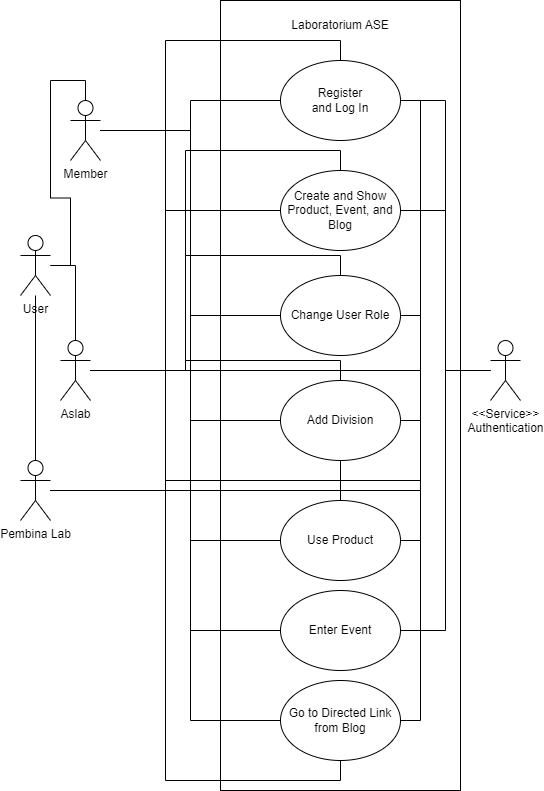

The diagram above was exported from draw.io. Its source (the exported page's mxGraphModel, read from the mxfile embedded in the PNG):
<mxGraphModel dx="1050" dy="581" grid="1" gridSize="10" guides="1" tooltips="1" connect="1" arrows="1" fold="1" page="1" pageScale="1" pageWidth="827" pageHeight="1169" math="0" shadow="0">
  <root>
    <mxCell id="0" />
    <mxCell id="1" parent="0" />
    <mxCell id="JFj3uUW5Q0bvLAfkjT64-5" value="" style="verticalLabelPosition=bottom;verticalAlign=top;html=1;shape=mxgraph.basic.rect;fillColor2=none;strokeWidth=1;size=20;indent=5;" parent="1" vertex="1">
      <mxGeometry x="240" y="40" width="240" height="790" as="geometry" />
    </mxCell>
    <mxCell id="9PX0aDmCdbCPSVlVPVjH-35" style="edgeStyle=orthogonalEdgeStyle;rounded=0;orthogonalLoop=1;jettySize=auto;html=1;entryX=0;entryY=0.5;entryDx=0;entryDy=0;endArrow=none;endFill=0;" parent="1" source="JFj3uUW5Q0bvLAfkjT64-1" target="9PX0aDmCdbCPSVlVPVjH-4" edge="1">
      <mxGeometry relative="1" as="geometry" />
    </mxCell>
    <mxCell id="yLnupoukv1PCzxA1h0lv-12" style="edgeStyle=orthogonalEdgeStyle;rounded=0;orthogonalLoop=1;jettySize=auto;html=1;entryX=0;entryY=0.5;entryDx=0;entryDy=0;endArrow=none;endFill=0;" parent="1" source="JFj3uUW5Q0bvLAfkjT64-1" target="yLnupoukv1PCzxA1h0lv-11" edge="1">
      <mxGeometry relative="1" as="geometry" />
    </mxCell>
    <mxCell id="yLnupoukv1PCzxA1h0lv-16" style="edgeStyle=orthogonalEdgeStyle;rounded=0;orthogonalLoop=1;jettySize=auto;html=1;entryX=0;entryY=0.5;entryDx=0;entryDy=0;endArrow=none;endFill=0;" parent="1" source="JFj3uUW5Q0bvLAfkjT64-1" target="yLnupoukv1PCzxA1h0lv-15" edge="1">
      <mxGeometry relative="1" as="geometry" />
    </mxCell>
    <mxCell id="yLnupoukv1PCzxA1h0lv-20" style="edgeStyle=orthogonalEdgeStyle;rounded=0;orthogonalLoop=1;jettySize=auto;html=1;entryX=0;entryY=0.5;entryDx=0;entryDy=0;endArrow=none;endFill=0;" parent="1" source="JFj3uUW5Q0bvLAfkjT64-1" target="yLnupoukv1PCzxA1h0lv-19" edge="1">
      <mxGeometry relative="1" as="geometry" />
    </mxCell>
    <mxCell id="yLnupoukv1PCzxA1h0lv-23" style="edgeStyle=orthogonalEdgeStyle;rounded=0;orthogonalLoop=1;jettySize=auto;html=1;entryX=0;entryY=0.5;entryDx=0;entryDy=0;endArrow=none;endFill=0;" parent="1" source="JFj3uUW5Q0bvLAfkjT64-1" target="yLnupoukv1PCzxA1h0lv-22" edge="1">
      <mxGeometry relative="1" as="geometry" />
    </mxCell>
    <mxCell id="tN2uApGsxZkQSA4ydL-U-5" style="edgeStyle=orthogonalEdgeStyle;rounded=0;orthogonalLoop=1;jettySize=auto;html=1;entryX=0;entryY=0.5;entryDx=0;entryDy=0;endArrow=none;endFill=0;" edge="1" parent="1" source="JFj3uUW5Q0bvLAfkjT64-1" target="tN2uApGsxZkQSA4ydL-U-1">
      <mxGeometry relative="1" as="geometry" />
    </mxCell>
    <mxCell id="JFj3uUW5Q0bvLAfkjT64-1" value="Member" style="shape=umlActor;verticalLabelPosition=bottom;verticalAlign=top;html=1;outlineConnect=0;" parent="1" vertex="1">
      <mxGeometry x="90" y="140" width="30" height="60" as="geometry" />
    </mxCell>
    <mxCell id="9PX0aDmCdbCPSVlVPVjH-37" style="edgeStyle=orthogonalEdgeStyle;rounded=0;orthogonalLoop=1;jettySize=auto;html=1;entryX=1;entryY=0.5;entryDx=0;entryDy=0;endArrow=none;endFill=0;" parent="1" source="JFj3uUW5Q0bvLAfkjT64-4" target="9PX0aDmCdbCPSVlVPVjH-4" edge="1">
      <mxGeometry relative="1" as="geometry" />
    </mxCell>
    <mxCell id="yLnupoukv1PCzxA1h0lv-28" style="edgeStyle=orthogonalEdgeStyle;rounded=0;orthogonalLoop=1;jettySize=auto;html=1;entryX=1;entryY=0.5;entryDx=0;entryDy=0;endArrow=none;endFill=0;" parent="1" source="JFj3uUW5Q0bvLAfkjT64-4" target="yLnupoukv1PCzxA1h0lv-6" edge="1">
      <mxGeometry relative="1" as="geometry" />
    </mxCell>
    <mxCell id="yLnupoukv1PCzxA1h0lv-29" style="edgeStyle=orthogonalEdgeStyle;rounded=0;orthogonalLoop=1;jettySize=auto;html=1;entryX=1;entryY=0.5;entryDx=0;entryDy=0;endArrow=none;endFill=0;" parent="1" source="JFj3uUW5Q0bvLAfkjT64-4" target="yLnupoukv1PCzxA1h0lv-19" edge="1">
      <mxGeometry relative="1" as="geometry" />
    </mxCell>
    <mxCell id="JFj3uUW5Q0bvLAfkjT64-4" value="&amp;lt;&amp;lt;Service&amp;gt;&amp;gt;&lt;br&gt;Authentication" style="shape=umlActor;verticalLabelPosition=bottom;verticalAlign=top;html=1;outlineConnect=0;" parent="1" vertex="1">
      <mxGeometry x="510" y="380" width="30" height="60" as="geometry" />
    </mxCell>
    <mxCell id="9PX0aDmCdbCPSVlVPVjH-1" value="Laboratorium ASE" style="text;html=1;strokeColor=none;fillColor=none;align=center;verticalAlign=middle;whiteSpace=wrap;rounded=0;" parent="1" vertex="1">
      <mxGeometry x="290" y="50" width="140" height="30" as="geometry" />
    </mxCell>
    <mxCell id="yLnupoukv1PCzxA1h0lv-4" style="edgeStyle=orthogonalEdgeStyle;rounded=0;orthogonalLoop=1;jettySize=auto;html=1;entryX=0.5;entryY=0;entryDx=0;entryDy=0;endArrow=none;endFill=0;" parent="1" source="9PX0aDmCdbCPSVlVPVjH-2" target="9PX0aDmCdbCPSVlVPVjH-4" edge="1">
      <mxGeometry relative="1" as="geometry" />
    </mxCell>
    <mxCell id="yLnupoukv1PCzxA1h0lv-10" style="edgeStyle=orthogonalEdgeStyle;rounded=0;orthogonalLoop=1;jettySize=auto;html=1;entryX=0;entryY=0.5;entryDx=0;entryDy=0;endArrow=none;endFill=0;" parent="1" source="9PX0aDmCdbCPSVlVPVjH-2" target="yLnupoukv1PCzxA1h0lv-6" edge="1">
      <mxGeometry relative="1" as="geometry" />
    </mxCell>
    <mxCell id="yLnupoukv1PCzxA1h0lv-14" style="edgeStyle=orthogonalEdgeStyle;rounded=0;orthogonalLoop=1;jettySize=auto;html=1;entryX=1;entryY=0.5;entryDx=0;entryDy=0;endArrow=none;endFill=0;" parent="1" source="9PX0aDmCdbCPSVlVPVjH-2" target="yLnupoukv1PCzxA1h0lv-11" edge="1">
      <mxGeometry relative="1" as="geometry" />
    </mxCell>
    <mxCell id="yLnupoukv1PCzxA1h0lv-18" style="edgeStyle=orthogonalEdgeStyle;rounded=0;orthogonalLoop=1;jettySize=auto;html=1;entryX=1;entryY=0.5;entryDx=0;entryDy=0;endArrow=none;endFill=0;" parent="1" source="9PX0aDmCdbCPSVlVPVjH-2" target="yLnupoukv1PCzxA1h0lv-15" edge="1">
      <mxGeometry relative="1" as="geometry" />
    </mxCell>
    <mxCell id="yLnupoukv1PCzxA1h0lv-25" style="edgeStyle=orthogonalEdgeStyle;rounded=0;orthogonalLoop=1;jettySize=auto;html=1;entryX=0.5;entryY=1;entryDx=0;entryDy=0;endArrow=none;endFill=0;" parent="1" source="9PX0aDmCdbCPSVlVPVjH-2" target="yLnupoukv1PCzxA1h0lv-22" edge="1">
      <mxGeometry relative="1" as="geometry" />
    </mxCell>
    <mxCell id="tN2uApGsxZkQSA4ydL-U-7" style="edgeStyle=orthogonalEdgeStyle;rounded=0;orthogonalLoop=1;jettySize=auto;html=1;entryX=1;entryY=0.5;entryDx=0;entryDy=0;endArrow=none;endFill=0;" edge="1" parent="1" source="9PX0aDmCdbCPSVlVPVjH-2" target="tN2uApGsxZkQSA4ydL-U-1">
      <mxGeometry relative="1" as="geometry" />
    </mxCell>
    <mxCell id="9PX0aDmCdbCPSVlVPVjH-2" value="Pembina Lab" style="shape=umlActor;verticalLabelPosition=bottom;verticalAlign=top;html=1;outlineConnect=0;" parent="1" vertex="1">
      <mxGeometry x="40" y="500" width="30" height="60" as="geometry" />
    </mxCell>
    <mxCell id="9PX0aDmCdbCPSVlVPVjH-4" value="" style="ellipse;whiteSpace=wrap;html=1;fontStyle=4" parent="1" vertex="1">
      <mxGeometry x="300" y="100" width="120" height="80" as="geometry" />
    </mxCell>
    <mxCell id="9PX0aDmCdbCPSVlVPVjH-5" value="Register and Log In" style="text;html=1;strokeColor=none;fillColor=none;align=center;verticalAlign=middle;whiteSpace=wrap;rounded=0;" parent="1" vertex="1">
      <mxGeometry x="330" y="125" width="60" height="30" as="geometry" />
    </mxCell>
    <mxCell id="9PX0aDmCdbCPSVlVPVjH-33" style="edgeStyle=orthogonalEdgeStyle;rounded=0;orthogonalLoop=1;jettySize=auto;html=1;endArrow=none;endFill=0;entryX=0.5;entryY=0;entryDx=0;entryDy=0;entryPerimeter=0;" parent="1" source="9PX0aDmCdbCPSVlVPVjH-31" target="JFj3uUW5Q0bvLAfkjT64-1" edge="1">
      <mxGeometry relative="1" as="geometry" />
    </mxCell>
    <mxCell id="9PX0aDmCdbCPSVlVPVjH-34" style="edgeStyle=orthogonalEdgeStyle;rounded=0;orthogonalLoop=1;jettySize=auto;html=1;entryX=0.5;entryY=0;entryDx=0;entryDy=0;entryPerimeter=0;endArrow=none;endFill=0;" parent="1" source="9PX0aDmCdbCPSVlVPVjH-31" target="9PX0aDmCdbCPSVlVPVjH-32" edge="1">
      <mxGeometry relative="1" as="geometry" />
    </mxCell>
    <mxCell id="yLnupoukv1PCzxA1h0lv-1" style="edgeStyle=orthogonalEdgeStyle;rounded=0;orthogonalLoop=1;jettySize=auto;html=1;entryX=0.5;entryY=0;entryDx=0;entryDy=0;entryPerimeter=0;endArrow=none;endFill=0;" parent="1" source="9PX0aDmCdbCPSVlVPVjH-31" target="9PX0aDmCdbCPSVlVPVjH-2" edge="1">
      <mxGeometry relative="1" as="geometry" />
    </mxCell>
    <mxCell id="9PX0aDmCdbCPSVlVPVjH-31" value="User" style="shape=umlActor;verticalLabelPosition=bottom;verticalAlign=top;html=1;outlineConnect=0;" parent="1" vertex="1">
      <mxGeometry x="40" y="275" width="30" height="60" as="geometry" />
    </mxCell>
    <mxCell id="9PX0aDmCdbCPSVlVPVjH-36" style="edgeStyle=orthogonalEdgeStyle;rounded=0;orthogonalLoop=1;jettySize=auto;html=1;entryX=1;entryY=0.5;entryDx=0;entryDy=0;endArrow=none;endFill=0;" parent="1" source="9PX0aDmCdbCPSVlVPVjH-32" target="9PX0aDmCdbCPSVlVPVjH-4" edge="1">
      <mxGeometry relative="1" as="geometry" />
    </mxCell>
    <mxCell id="yLnupoukv1PCzxA1h0lv-9" style="edgeStyle=orthogonalEdgeStyle;rounded=0;orthogonalLoop=1;jettySize=auto;html=1;entryX=0.5;entryY=0;entryDx=0;entryDy=0;endArrow=none;endFill=0;" parent="1" source="9PX0aDmCdbCPSVlVPVjH-32" target="yLnupoukv1PCzxA1h0lv-6" edge="1">
      <mxGeometry relative="1" as="geometry" />
    </mxCell>
    <mxCell id="yLnupoukv1PCzxA1h0lv-13" style="edgeStyle=orthogonalEdgeStyle;rounded=0;orthogonalLoop=1;jettySize=auto;html=1;entryX=0.5;entryY=0;entryDx=0;entryDy=0;endArrow=none;endFill=0;" parent="1" source="9PX0aDmCdbCPSVlVPVjH-32" target="yLnupoukv1PCzxA1h0lv-11" edge="1">
      <mxGeometry relative="1" as="geometry" />
    </mxCell>
    <mxCell id="yLnupoukv1PCzxA1h0lv-17" style="edgeStyle=orthogonalEdgeStyle;rounded=0;orthogonalLoop=1;jettySize=auto;html=1;entryX=0.5;entryY=0;entryDx=0;entryDy=0;endArrow=none;endFill=0;" parent="1" source="9PX0aDmCdbCPSVlVPVjH-32" target="yLnupoukv1PCzxA1h0lv-15" edge="1">
      <mxGeometry relative="1" as="geometry" />
    </mxCell>
    <mxCell id="yLnupoukv1PCzxA1h0lv-21" style="edgeStyle=orthogonalEdgeStyle;rounded=0;orthogonalLoop=1;jettySize=auto;html=1;entryX=1;entryY=0.5;entryDx=0;entryDy=0;endArrow=none;endFill=0;" parent="1" source="9PX0aDmCdbCPSVlVPVjH-32" target="yLnupoukv1PCzxA1h0lv-19" edge="1">
      <mxGeometry relative="1" as="geometry" />
    </mxCell>
    <mxCell id="yLnupoukv1PCzxA1h0lv-24" style="edgeStyle=orthogonalEdgeStyle;rounded=0;orthogonalLoop=1;jettySize=auto;html=1;entryX=1;entryY=0.5;entryDx=0;entryDy=0;endArrow=none;endFill=0;" parent="1" source="9PX0aDmCdbCPSVlVPVjH-32" target="yLnupoukv1PCzxA1h0lv-22" edge="1">
      <mxGeometry relative="1" as="geometry" />
    </mxCell>
    <mxCell id="tN2uApGsxZkQSA4ydL-U-6" style="edgeStyle=orthogonalEdgeStyle;rounded=0;orthogonalLoop=1;jettySize=auto;html=1;entryX=0.5;entryY=0;entryDx=0;entryDy=0;endArrow=none;endFill=0;" edge="1" parent="1" source="9PX0aDmCdbCPSVlVPVjH-32" target="tN2uApGsxZkQSA4ydL-U-1">
      <mxGeometry relative="1" as="geometry" />
    </mxCell>
    <mxCell id="9PX0aDmCdbCPSVlVPVjH-32" value="Aslab" style="shape=umlActor;verticalLabelPosition=bottom;verticalAlign=top;html=1;outlineConnect=0;" parent="1" vertex="1">
      <mxGeometry x="80" y="380" width="30" height="60" as="geometry" />
    </mxCell>
    <mxCell id="yLnupoukv1PCzxA1h0lv-6" value="Create and Show Product, Event, and Blog" style="ellipse;whiteSpace=wrap;html=1;" parent="1" vertex="1">
      <mxGeometry x="300" y="210" width="120" height="80" as="geometry" />
    </mxCell>
    <mxCell id="yLnupoukv1PCzxA1h0lv-11" value="Change User Role" style="ellipse;whiteSpace=wrap;html=1;" parent="1" vertex="1">
      <mxGeometry x="300" y="315" width="120" height="80" as="geometry" />
    </mxCell>
    <mxCell id="yLnupoukv1PCzxA1h0lv-15" value="Use Product" style="ellipse;whiteSpace=wrap;html=1;" parent="1" vertex="1">
      <mxGeometry x="300" y="540" width="120" height="80" as="geometry" />
    </mxCell>
    <mxCell id="yLnupoukv1PCzxA1h0lv-19" value="Enter Event" style="ellipse;whiteSpace=wrap;html=1;" parent="1" vertex="1">
      <mxGeometry x="300" y="630" width="120" height="80" as="geometry" />
    </mxCell>
    <mxCell id="yLnupoukv1PCzxA1h0lv-22" value="Go to Directed Link from Blog" style="ellipse;whiteSpace=wrap;html=1;" parent="1" vertex="1">
      <mxGeometry x="300" y="720" width="120" height="80" as="geometry" />
    </mxCell>
    <mxCell id="tN2uApGsxZkQSA4ydL-U-1" value="Add Division" style="ellipse;whiteSpace=wrap;html=1;" vertex="1" parent="1">
      <mxGeometry x="300" y="420" width="120" height="80" as="geometry" />
    </mxCell>
  </root>
</mxGraphModel>